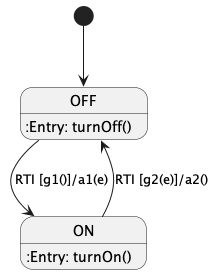

The diagram above was rendered by PlantUML. Its source (embedded in the PNG):
@startuml

[*] --> OFF

state OFF {
    OFF::Entry: turnOff()
}

state ON {
    ON::Entry: turnOn()
}

OFF --> ON : RTI [g1()]/a1(e)
ON --> OFF : RTI [g2(e)]/a2()
@enduml